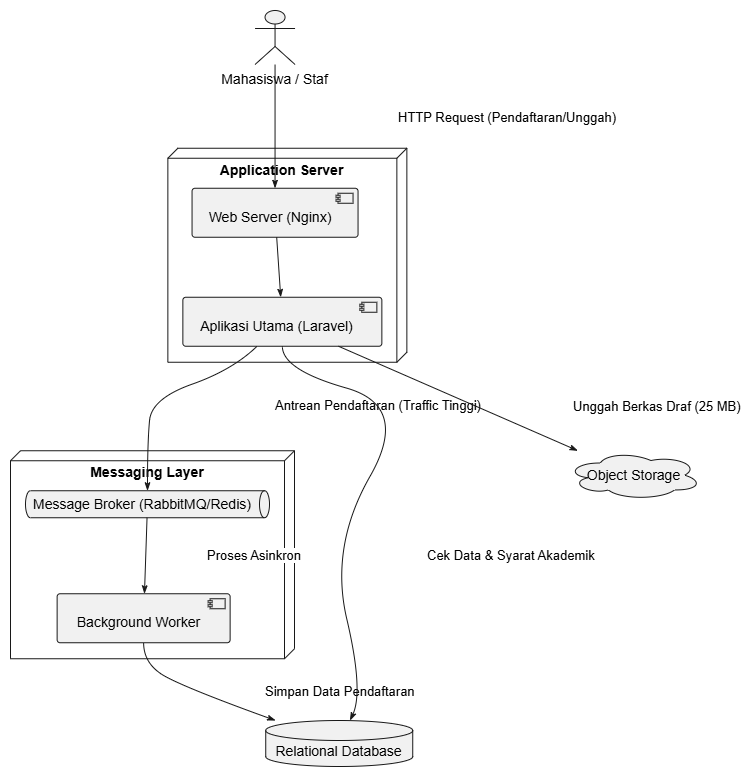

The diagram above was exported from draw.io. Its source (the exported page's mxGraphModel, read from the mxfile embedded in the PNG):
<mxGraphModel dx="1142" dy="513" grid="1" gridSize="10" guides="1" tooltips="1" connect="1" arrows="1" fold="1" page="1" pageScale="1" pageWidth="3300" pageHeight="4681" math="0" shadow="0">
  <root>
    <mxCell id="0" />
    <mxCell id="1" parent="0" />
    <UserObject label="" plantUmlData="{&#10;  &quot;data&quot;: &quot;@startuml\nskinparam monochrome true\nactor \&quot;Mahasiswa / Staf\&quot; as User\n\nnode \&quot;Application Server\&quot; {\n  component \&quot;Web Server (Nginx)\&quot; as Web\n  component \&quot;Aplikasi Utama (Laravel)\&quot; as App\n}\n\nnode \&quot;Messaging Layer\&quot; {\n  queue \&quot;Message Broker (RabbitMQ/Redis)\&quot; as Broker\n  component \&quot;Background Worker\&quot; as Worker\n}\n\ndatabase \&quot;Relational Database\&quot; as DB\ncloud \&quot;Object Storage\&quot; as Storage\n\nUser --&gt; Web: HTTP Request (Pendaftaran/Unggah)\nWeb --&gt; App\nApp --&gt; Broker: Antrean Pendaftaran (Traffic Tinggi)\nBroker --&gt; Worker: Proses Asinkron\nWorker --&gt; DB: Simpan Data Pendaftaran\nApp --&gt; DB: Cek Data &amp; Syarat Akademik\nApp --&gt; Storage: Unggah Berkas Draf (25 MB)\n@enduml&quot;,&#10;  &quot;config&quot;: null&#10;}" id="At5dhO8nydNfxqsqqSPz-1">
      <mxCell connectable="0" parent="1" style="group;transparentBounds=1;editIcon=1;lockedGroup=0;groupPadding=10;" vertex="1">
        <mxGeometry as="geometry" />
      </mxCell>
    </UserObject>
    <UserObject label="" plantUmlId="n_0" plantUmlBaseStyle="shape=umlActor;html=1;fillColor=#F1F1F1;strokeColor=#181818;" plantUmlBaseValue="" id="At5dhO8nydNfxqsqqSPz-2">
      <mxCell parent="At5dhO8nydNfxqsqqSPz-1" style="shape=umlActor;html=1;fillColor=#F1F1F1;strokeColor=#181818;" vertex="1">
        <mxGeometry height="54" width="40" x="644.55" y="130" as="geometry" />
      </mxCell>
    </UserObject>
    <UserObject label="Mahasiswa / Staf" plantUmlId="cap_1" plantUmlBaseStyle="text;html=1;strokeColor=none;fillColor=none;align=center;verticalAlign=top;fontSize=14;whiteSpace=wrap;part=1;" plantUmlBaseValue="Mahasiswa / Staf" id="At5dhO8nydNfxqsqqSPz-3">
      <mxCell parent="At5dhO8nydNfxqsqqSPz-2" style="text;html=1;strokeColor=none;fillColor=none;align=center;verticalAlign=top;fontSize=14;whiteSpace=wrap;part=1;" vertex="1">
        <mxGeometry height="22" width="121" x="-40.5" y="54" as="geometry" />
      </mxCell>
    </UserObject>
    <UserObject label="Relational Database" plantUmlId="n_2" plantUmlBaseStyle="shape=cylinder3;size=10;boundedLbl=1;backgroundOutline=1;fillColor=#F1F1F1;strokeColor=#181818;fontSize=14;whiteSpace=wrap;" plantUmlBaseValue="Relational Database" id="At5dhO8nydNfxqsqqSPz-4">
      <mxCell parent="At5dhO8nydNfxqsqqSPz-1" style="shape=cylinder3;size=10;boundedLbl=1;backgroundOutline=1;fillColor=#F1F1F1;strokeColor=#181818;fontSize=14;whiteSpace=wrap;" vertex="1">
        <mxGeometry height="46" width="147" x="655.24" y="840" as="geometry" />
      </mxCell>
    </UserObject>
    <UserObject label="Object Storage" plantUmlId="n_3" plantUmlBaseStyle="shape=cloud;fillColor=#F1F1F1;strokeColor=#181818;fontSize=14;whiteSpace=wrap;" plantUmlBaseValue="Object Storage" id="At5dhO8nydNfxqsqqSPz-5">
      <mxCell parent="At5dhO8nydNfxqsqqSPz-1" style="shape=cloud;fillColor=#F1F1F1;strokeColor=#181818;fontSize=14;whiteSpace=wrap;" vertex="1">
        <mxGeometry height="49" width="135" x="956.06" y="570.25" as="geometry" />
      </mxCell>
    </UserObject>
    <UserObject label="Application Server" plantUmlId="c_4" plantUmlBaseStyle="shape=cube;size=10;flipH=1;fillColor=none;strokeColor=#181818;verticalAlign=top;align=center;spacingTop=7;spacingRight=10;fontSize=14;fontStyle=1;whiteSpace=wrap;" plantUmlBaseValue="Application Server" id="At5dhO8nydNfxqsqqSPz-6">
      <mxCell parent="At5dhO8nydNfxqsqqSPz-1" style="shape=cube;size=10;flipH=1;fillColor=none;strokeColor=#181818;verticalAlign=top;align=center;spacingTop=7;spacingRight=10;fontSize=14;fontStyle=1;whiteSpace=wrap;" vertex="1">
        <mxGeometry height="214" width="239" x="557.36" y="267.75" as="geometry" />
      </mxCell>
    </UserObject>
    <UserObject label="Web Server (Nginx)" plantUmlId="n_5" plantUmlBaseStyle="rounded=1;absoluteArcSize=1;arcSize=6;fillColor=#F1F1F1;strokeColor=#181818;fontSize=14;whiteSpace=wrap;spacingRight=10;spacingTop=9;" plantUmlBaseValue="Web Server (Nginx)" id="At5dhO8nydNfxqsqqSPz-7">
      <mxCell parent="At5dhO8nydNfxqsqqSPz-6" style="rounded=1;absoluteArcSize=1;arcSize=6;fillColor=#F1F1F1;strokeColor=#181818;fontSize=14;whiteSpace=wrap;spacingRight=10;spacingTop=9;" vertex="1">
        <mxGeometry height="49" width="166" x="24.19" y="40" as="geometry" />
      </mxCell>
    </UserObject>
    <UserObject label="" plantUmlId="ci_6" plantUmlBaseStyle="rounded=0;fillColor=#F1F1F1;strokeColor=#181818;part=1;" plantUmlBaseValue="" id="At5dhO8nydNfxqsqqSPz-8">
      <mxCell parent="At5dhO8nydNfxqsqqSPz-7" style="rounded=0;fillColor=#F1F1F1;strokeColor=#181818;part=1;" vertex="1">
        <mxGeometry height="10" relative="1" width="15" x="1" as="geometry">
          <mxPoint x="-20" y="5" as="offset" />
        </mxGeometry>
      </mxCell>
    </UserObject>
    <UserObject label="" plantUmlId="ci_7" plantUmlBaseStyle="fillColor=#F1F1F1;strokeColor=#181818;part=1;" plantUmlBaseValue="" id="At5dhO8nydNfxqsqqSPz-9">
      <mxCell parent="At5dhO8nydNfxqsqqSPz-7" style="fillColor=#F1F1F1;strokeColor=#181818;part=1;" vertex="1">
        <mxGeometry height="2" relative="1" width="4" x="1" as="geometry">
          <mxPoint x="-22" y="7" as="offset" />
        </mxGeometry>
      </mxCell>
    </UserObject>
    <UserObject label="" plantUmlId="ci_8" plantUmlBaseStyle="fillColor=#F1F1F1;strokeColor=#181818;part=1;" plantUmlBaseValue="" id="At5dhO8nydNfxqsqqSPz-10">
      <mxCell parent="At5dhO8nydNfxqsqqSPz-7" style="fillColor=#F1F1F1;strokeColor=#181818;part=1;" vertex="1">
        <mxGeometry height="2" relative="1" width="4" x="1" as="geometry">
          <mxPoint x="-22" y="11" as="offset" />
        </mxGeometry>
      </mxCell>
    </UserObject>
    <UserObject label="Aplikasi Utama (Laravel)" plantUmlId="n_9" plantUmlBaseStyle="rounded=1;absoluteArcSize=1;arcSize=6;fillColor=#F1F1F1;strokeColor=#181818;fontSize=14;whiteSpace=wrap;spacingRight=10;spacingTop=9;" plantUmlBaseValue="Aplikasi Utama (Laravel)" id="At5dhO8nydNfxqsqqSPz-11">
      <mxCell parent="At5dhO8nydNfxqsqqSPz-6" style="rounded=1;absoluteArcSize=1;arcSize=6;fillColor=#F1F1F1;strokeColor=#181818;fontSize=14;whiteSpace=wrap;spacingRight=10;spacingTop=9;" vertex="1">
        <mxGeometry height="49" width="199" x="15" y="149" as="geometry" />
      </mxCell>
    </UserObject>
    <UserObject label="" plantUmlId="ci_10" plantUmlBaseStyle="rounded=0;fillColor=#F1F1F1;strokeColor=#181818;part=1;" plantUmlBaseValue="" id="At5dhO8nydNfxqsqqSPz-12">
      <mxCell parent="At5dhO8nydNfxqsqqSPz-11" style="rounded=0;fillColor=#F1F1F1;strokeColor=#181818;part=1;" vertex="1">
        <mxGeometry height="10" relative="1" width="15" x="1" as="geometry">
          <mxPoint x="-20" y="5" as="offset" />
        </mxGeometry>
      </mxCell>
    </UserObject>
    <UserObject label="" plantUmlId="ci_11" plantUmlBaseStyle="fillColor=#F1F1F1;strokeColor=#181818;part=1;" plantUmlBaseValue="" id="At5dhO8nydNfxqsqqSPz-13">
      <mxCell parent="At5dhO8nydNfxqsqqSPz-11" style="fillColor=#F1F1F1;strokeColor=#181818;part=1;" vertex="1">
        <mxGeometry height="2" relative="1" width="4" x="1" as="geometry">
          <mxPoint x="-22" y="7" as="offset" />
        </mxGeometry>
      </mxCell>
    </UserObject>
    <UserObject label="" plantUmlId="ci_12" plantUmlBaseStyle="fillColor=#F1F1F1;strokeColor=#181818;part=1;" plantUmlBaseValue="" id="At5dhO8nydNfxqsqqSPz-14">
      <mxCell parent="At5dhO8nydNfxqsqqSPz-11" style="fillColor=#F1F1F1;strokeColor=#181818;part=1;" vertex="1">
        <mxGeometry height="2" relative="1" width="4" x="1" as="geometry">
          <mxPoint x="-22" y="11" as="offset" />
        </mxGeometry>
      </mxCell>
    </UserObject>
    <UserObject label="" plantUmlId="e_20" plantUmlBaseStyle="strokeColor=#181818;fontColor=#000000;fontSize=13;html=1;endArrow=classicThin;endFill=1;curved=0;rounded=0;endSize=6;sourcePerimeterSpacing=0;targetPerimeterSpacing=0;" plantUmlBaseValue="" id="At5dhO8nydNfxqsqqSPz-22">
      <mxCell edge="1" parent="At5dhO8nydNfxqsqqSPz-6" source="At5dhO8nydNfxqsqqSPz-7" style="strokeColor=#181818;fontColor=#000000;fontSize=13;html=1;endArrow=classicThin;endFill=1;curved=0;rounded=0;endSize=6;sourcePerimeterSpacing=0;targetPerimeterSpacing=0;" target="At5dhO8nydNfxqsqqSPz-11">
        <mxGeometry relative="1" as="geometry" />
      </mxCell>
    </UserObject>
    <UserObject label="Messaging Layer" plantUmlId="c_13" plantUmlBaseStyle="shape=cube;size=10;flipH=1;fillColor=none;strokeColor=#181818;verticalAlign=top;align=center;spacingTop=7;spacingRight=10;fontSize=14;fontStyle=1;whiteSpace=wrap;" plantUmlBaseValue="Messaging Layer" id="At5dhO8nydNfxqsqqSPz-15">
      <mxCell parent="At5dhO8nydNfxqsqqSPz-1" style="shape=cube;size=10;flipH=1;fillColor=none;strokeColor=#181818;verticalAlign=top;align=center;spacingTop=7;spacingRight=10;fontSize=14;fontStyle=1;whiteSpace=wrap;" vertex="1">
        <mxGeometry height="208" width="284" x="400" y="570.25" as="geometry" />
      </mxCell>
    </UserObject>
    <UserObject label="Message Broker (RabbitMQ/Redis)" plantUmlId="n_14" plantUmlBaseStyle="shape=cylinder3;direction=south;size=5;fillColor=#F1F1F1;strokeColor=#181818;fontSize=14;whiteSpace=wrap;spacingRight=10;" plantUmlBaseValue="Message Broker (RabbitMQ/Redis)" id="At5dhO8nydNfxqsqqSPz-16">
      <mxCell parent="At5dhO8nydNfxqsqqSPz-15" style="shape=cylinder3;direction=south;size=5;fillColor=#F1F1F1;strokeColor=#181818;fontSize=14;whiteSpace=wrap;spacingRight=10;" vertex="1">
        <mxGeometry height="27" width="244" x="15" y="40" as="geometry" />
      </mxCell>
    </UserObject>
    <UserObject label="Background Worker" plantUmlId="n_15" plantUmlBaseStyle="rounded=1;absoluteArcSize=1;arcSize=6;fillColor=#F1F1F1;strokeColor=#181818;fontSize=14;whiteSpace=wrap;spacingRight=10;spacingTop=9;" plantUmlBaseValue="Background Worker" id="At5dhO8nydNfxqsqqSPz-17">
      <mxCell parent="At5dhO8nydNfxqsqqSPz-15" style="rounded=1;absoluteArcSize=1;arcSize=6;fillColor=#F1F1F1;strokeColor=#181818;fontSize=14;whiteSpace=wrap;spacingRight=10;spacingTop=9;" vertex="1">
        <mxGeometry height="49" width="173" x="46.63" y="143" as="geometry" />
      </mxCell>
    </UserObject>
    <UserObject label="" plantUmlId="ci_16" plantUmlBaseStyle="rounded=0;fillColor=#F1F1F1;strokeColor=#181818;part=1;" plantUmlBaseValue="" id="At5dhO8nydNfxqsqqSPz-18">
      <mxCell parent="At5dhO8nydNfxqsqqSPz-17" style="rounded=0;fillColor=#F1F1F1;strokeColor=#181818;part=1;" vertex="1">
        <mxGeometry height="10" relative="1" width="15" x="1" as="geometry">
          <mxPoint x="-20" y="5" as="offset" />
        </mxGeometry>
      </mxCell>
    </UserObject>
    <UserObject label="" plantUmlId="ci_17" plantUmlBaseStyle="fillColor=#F1F1F1;strokeColor=#181818;part=1;" plantUmlBaseValue="" id="At5dhO8nydNfxqsqqSPz-19">
      <mxCell parent="At5dhO8nydNfxqsqqSPz-17" style="fillColor=#F1F1F1;strokeColor=#181818;part=1;" vertex="1">
        <mxGeometry height="2" relative="1" width="4" x="1" as="geometry">
          <mxPoint x="-22" y="7" as="offset" />
        </mxGeometry>
      </mxCell>
    </UserObject>
    <UserObject label="" plantUmlId="ci_18" plantUmlBaseStyle="fillColor=#F1F1F1;strokeColor=#181818;part=1;" plantUmlBaseValue="" id="At5dhO8nydNfxqsqqSPz-20">
      <mxCell parent="At5dhO8nydNfxqsqqSPz-17" style="fillColor=#F1F1F1;strokeColor=#181818;part=1;" vertex="1">
        <mxGeometry height="2" relative="1" width="4" x="1" as="geometry">
          <mxPoint x="-22" y="11" as="offset" />
        </mxGeometry>
      </mxCell>
    </UserObject>
    <UserObject label="Proses Asinkron" plantUmlId="e_22" plantUmlBaseStyle="strokeColor=#181818;fontColor=#000000;fontSize=13;html=1;labelBackgroundColor=#FFFFFF;labelPosition=right;align=left;endArrow=classicThin;endFill=1;curved=0;rounded=0;endSize=6;sourcePerimeterSpacing=0;targetPerimeterSpacing=0;" plantUmlBaseValue="Proses Asinkron" id="At5dhO8nydNfxqsqqSPz-24">
      <mxCell edge="1" parent="At5dhO8nydNfxqsqqSPz-15" source="At5dhO8nydNfxqsqqSPz-16" style="strokeColor=#181818;fontColor=#000000;fontSize=13;html=1;labelBackgroundColor=#FFFFFF;labelPosition=right;align=left;endArrow=classicThin;endFill=1;curved=0;rounded=0;endSize=6;sourcePerimeterSpacing=0;targetPerimeterSpacing=0;" target="At5dhO8nydNfxqsqqSPz-17">
        <mxGeometry relative="1" as="geometry">
          <mxPoint x="60" as="offset" />
        </mxGeometry>
      </mxCell>
    </UserObject>
    <UserObject label="HTTP Request (Pendaftaran/Unggah)" plantUmlId="e_19" plantUmlBaseStyle="strokeColor=#181818;fontColor=#000000;fontSize=13;html=1;labelBackgroundColor=#FFFFFF;labelPosition=right;align=left;endArrow=classicThin;endFill=1;curved=0;rounded=0;endSize=6;sourcePerimeterSpacing=0;targetPerimeterSpacing=0;" plantUmlBaseValue="HTTP Request (Pendaftaran/Unggah)" id="At5dhO8nydNfxqsqqSPz-21">
      <mxCell edge="1" parent="At5dhO8nydNfxqsqqSPz-1" source="At5dhO8nydNfxqsqqSPz-2" style="strokeColor=#181818;fontColor=#000000;fontSize=13;html=1;labelBackgroundColor=#FFFFFF;labelPosition=right;align=left;endArrow=classicThin;endFill=1;curved=0;rounded=0;endSize=6;sourcePerimeterSpacing=0;targetPerimeterSpacing=0;" target="At5dhO8nydNfxqsqqSPz-7">
        <mxGeometry relative="1" as="geometry">
          <mxPoint x="121" y="-9" as="offset" />
        </mxGeometry>
      </mxCell>
    </UserObject>
    <UserObject label="Antrean Pendaftaran (Traffic Tinggi)" plantUmlId="e_21" plantUmlBaseStyle="strokeColor=#181818;fontColor=#000000;fontSize=13;html=1;labelBackgroundColor=#FFFFFF;labelPosition=right;align=left;endArrow=classicThin;endFill=1;curved=1;rounded=0;endSize=6;sourcePerimeterSpacing=0;targetPerimeterSpacing=0;" plantUmlBaseValue="Antrean Pendaftaran (Traffic Tinggi)" id="At5dhO8nydNfxqsqqSPz-23">
      <mxCell edge="1" parent="At5dhO8nydNfxqsqqSPz-1" source="At5dhO8nydNfxqsqqSPz-11" style="strokeColor=#181818;fontColor=#000000;fontSize=13;html=1;labelBackgroundColor=#FFFFFF;labelPosition=right;align=left;endArrow=classicThin;endFill=1;curved=1;rounded=0;endSize=6;sourcePerimeterSpacing=0;targetPerimeterSpacing=0;" target="At5dhO8nydNfxqsqqSPz-16">
        <mxGeometry relative="1" as="geometry">
          <mxPoint x="109" y="12" as="offset" />
          <Array as="points">
            <mxPoint x="622.11" y="489.37" />
            <mxPoint x="541.12" y="518" />
            <mxPoint x="537" y="561.9" />
          </Array>
          <mxPoint x="622.11" y="465.75" as="sourcePoint" />
          <mxPoint x="537" y="610.25" as="targetPoint" />
        </mxGeometry>
      </mxCell>
    </UserObject>
    <UserObject label="Simpan Data Pendaftaran" plantUmlId="e_23" plantUmlBaseStyle="strokeColor=#181818;fontColor=#000000;fontSize=13;html=1;labelBackgroundColor=#FFFFFF;labelPosition=right;align=left;endArrow=classicThin;endFill=1;curved=1;rounded=0;endSize=6;sourcePerimeterSpacing=0;targetPerimeterSpacing=0;" plantUmlBaseValue="Simpan Data Pendaftaran" id="At5dhO8nydNfxqsqqSPz-25">
      <mxCell edge="1" parent="At5dhO8nydNfxqsqqSPz-1" source="At5dhO8nydNfxqsqqSPz-17" style="strokeColor=#181818;fontColor=#000000;fontSize=13;html=1;labelBackgroundColor=#FFFFFF;labelPosition=right;align=left;endArrow=classicThin;endFill=1;curved=1;rounded=0;endSize=6;sourcePerimeterSpacing=0;targetPerimeterSpacing=0;" target="At5dhO8nydNfxqsqqSPz-4">
        <mxGeometry relative="1" as="geometry">
          <mxPoint x="65" y="-1" as="offset" />
          <Array as="points">
            <mxPoint x="533.13" y="781.35" />
            <mxPoint x="566.74" y="804.5" />
          </Array>
          <mxPoint x="533.13" y="762.25" as="sourcePoint" />
          <mxPoint x="704.24" y="840" as="targetPoint" />
        </mxGeometry>
      </mxCell>
    </UserObject>
    <UserObject label="Cek Data &amp;amp; Syarat Akademik" plantUmlId="e_24" plantUmlBaseStyle="strokeColor=#181818;fontColor=#000000;fontSize=13;html=1;labelBackgroundColor=#FFFFFF;labelPosition=right;align=left;endArrow=classicThin;endFill=1;curved=1;rounded=0;endSize=6;sourcePerimeterSpacing=0;targetPerimeterSpacing=0;" plantUmlBaseValue="Cek Data &amp;amp; Syarat Akademik" id="At5dhO8nydNfxqsqqSPz-26">
      <mxCell edge="1" parent="At5dhO8nydNfxqsqqSPz-1" source="At5dhO8nydNfxqsqqSPz-11" style="strokeColor=#181818;fontColor=#000000;fontSize=13;html=1;labelBackgroundColor=#FFFFFF;labelPosition=right;align=left;endArrow=classicThin;endFill=1;curved=1;rounded=0;endSize=6;sourcePerimeterSpacing=0;targetPerimeterSpacing=0;" target="At5dhO8nydNfxqsqqSPz-4">
        <mxGeometry relative="1" as="geometry">
          <mxPoint x="62" y="68" as="offset" />
          <Array as="points">
            <mxPoint x="671.86" y="489.37" />
            <mxPoint x="799.62" y="525.63" />
            <mxPoint x="719.3199999999999" y="666.25" />
            <mxPoint x="753.24" y="810.67" />
          </Array>
          <mxPoint x="671.86" y="465.75" as="sourcePoint" />
          <mxPoint x="753.24" y="840" as="targetPoint" />
        </mxGeometry>
      </mxCell>
    </UserObject>
    <UserObject label="Unggah Berkas Draf (25 MB)" plantUmlId="e_25" plantUmlBaseStyle="strokeColor=#181818;fontColor=#000000;fontSize=13;html=1;labelBackgroundColor=#FFFFFF;labelPosition=right;align=left;endArrow=classicThin;endFill=1;curved=0;rounded=0;endSize=6;sourcePerimeterSpacing=0;targetPerimeterSpacing=0;" plantUmlBaseValue="Unggah Berkas Draf (25 MB)" id="At5dhO8nydNfxqsqqSPz-27">
      <mxCell edge="1" parent="At5dhO8nydNfxqsqqSPz-1" source="At5dhO8nydNfxqsqqSPz-11" style="strokeColor=#181818;fontColor=#000000;fontSize=13;html=1;labelBackgroundColor=#FFFFFF;labelPosition=right;align=left;endArrow=classicThin;endFill=1;curved=0;rounded=0;endSize=6;sourcePerimeterSpacing=0;targetPerimeterSpacing=0;" target="At5dhO8nydNfxqsqqSPz-5">
        <mxGeometry relative="1" as="geometry">
          <mxPoint x="113" y="8" as="offset" />
        </mxGeometry>
      </mxCell>
    </UserObject>
  </root>
</mxGraphModel>